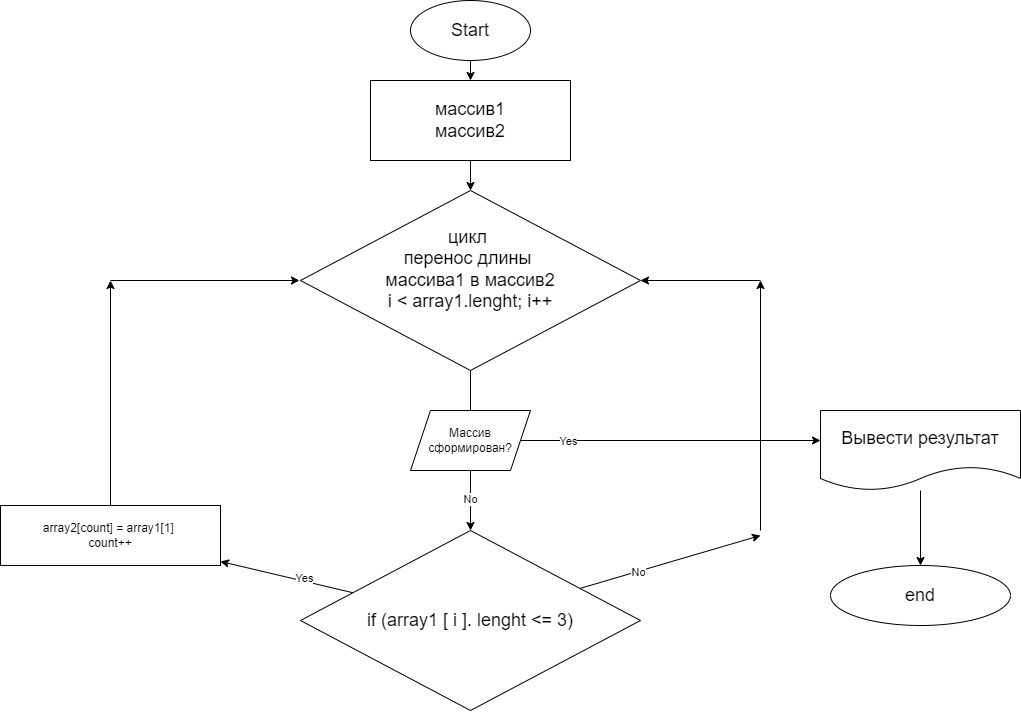

The diagram above was exported from draw.io. Its source (the exported page's mxGraphModel, read from the mxfile embedded in the PNG):
<mxGraphModel dx="1495" dy="1442" grid="1" gridSize="10" guides="1" tooltips="1" connect="1" arrows="1" fold="1" page="1" pageScale="1" pageWidth="827" pageHeight="1169" math="0" shadow="0">
  <root>
    <mxCell id="0" />
    <mxCell id="1" parent="0" />
    <mxCell id="2" value="" style="edgeStyle=none;html=1;fontSize=18;" parent="1" source="3" target="5" edge="1">
      <mxGeometry relative="1" as="geometry" />
    </mxCell>
    <mxCell id="3" value="Start" style="ellipse;whiteSpace=wrap;html=1;fontSize=18;" parent="1" vertex="1">
      <mxGeometry x="130" y="140" width="120" height="60" as="geometry" />
    </mxCell>
    <mxCell id="4" value="" style="edgeStyle=none;html=1;fontSize=18;" parent="1" source="5" edge="1">
      <mxGeometry relative="1" as="geometry">
        <mxPoint x="190" y="330" as="targetPoint" />
      </mxGeometry>
    </mxCell>
    <mxCell id="5" value="массив1&lt;br&gt;массив2" style="whiteSpace=wrap;html=1;fontSize=18;" parent="1" vertex="1">
      <mxGeometry x="90" y="220" width="200" height="80" as="geometry" />
    </mxCell>
    <mxCell id="8" value="" style="edgeStyle=none;html=1;fontSize=18;" parent="1" source="9" target="10" edge="1">
      <mxGeometry relative="1" as="geometry" />
    </mxCell>
    <mxCell id="9" value="Вывести результат" style="shape=document;whiteSpace=wrap;html=1;boundedLbl=1;fontSize=18;" parent="1" vertex="1">
      <mxGeometry x="540" y="550" width="200" height="80" as="geometry" />
    </mxCell>
    <mxCell id="10" value="end" style="ellipse;whiteSpace=wrap;html=1;fontSize=18;" parent="1" vertex="1">
      <mxGeometry x="550" y="705" width="180" height="60" as="geometry" />
    </mxCell>
    <mxCell id="26" value="" style="edgeStyle=none;html=1;" edge="1" parent="1" source="14" target="16">
      <mxGeometry relative="1" as="geometry" />
    </mxCell>
    <mxCell id="31" value="No" style="edgeLabel;html=1;align=center;verticalAlign=middle;resizable=0;points=[];" vertex="1" connectable="0" parent="26">
      <mxGeometry x="0.6042" y="-1" relative="1" as="geometry">
        <mxPoint as="offset" />
      </mxGeometry>
    </mxCell>
    <mxCell id="14" value="&lt;span style=&quot;font-size: 18px&quot;&gt;ц&lt;/span&gt;&lt;span style=&quot;font-size: 18px&quot;&gt;икл&amp;nbsp;&lt;/span&gt;&lt;span style=&quot;font-size: 18px&quot;&gt;&lt;br&gt;&lt;/span&gt;&lt;span style=&quot;font-size: 18px&quot;&gt;перенос длины &lt;br&gt;массива1 в массив2&lt;br&gt;i &amp;lt; array1.lenght; i++&lt;br&gt;&amp;nbsp;&lt;/span&gt;&lt;span style=&quot;font-size: 18px&quot;&gt;&amp;nbsp;&lt;/span&gt;" style="rhombus;whiteSpace=wrap;html=1;" vertex="1" parent="1">
      <mxGeometry x="20" y="330" width="340" height="180" as="geometry" />
    </mxCell>
    <mxCell id="18" value="" style="edgeStyle=none;html=1;" edge="1" parent="1" source="16" target="17">
      <mxGeometry relative="1" as="geometry" />
    </mxCell>
    <mxCell id="19" value="Yes" style="edgeLabel;html=1;align=center;verticalAlign=middle;resizable=0;points=[];" vertex="1" connectable="0" parent="18">
      <mxGeometry x="-0.2419" y="-3" relative="1" as="geometry">
        <mxPoint as="offset" />
      </mxGeometry>
    </mxCell>
    <mxCell id="20" style="edgeStyle=none;html=1;" edge="1" parent="1" source="16">
      <mxGeometry relative="1" as="geometry">
        <mxPoint x="480.0000000000002" y="675" as="targetPoint" />
      </mxGeometry>
    </mxCell>
    <mxCell id="21" value="No" style="edgeLabel;html=1;align=center;verticalAlign=middle;resizable=0;points=[];" vertex="1" connectable="0" parent="20">
      <mxGeometry x="-0.3554" relative="1" as="geometry">
        <mxPoint as="offset" />
      </mxGeometry>
    </mxCell>
    <mxCell id="16" value="&lt;span style=&quot;font-size: 18px&quot;&gt;if (array1 [ i ]. lenght &amp;lt;= 3)&lt;/span&gt;" style="rhombus;whiteSpace=wrap;html=1;" vertex="1" parent="1">
      <mxGeometry x="20" y="670" width="340" height="180" as="geometry" />
    </mxCell>
    <mxCell id="24" style="edgeStyle=none;html=1;" edge="1" parent="1" source="17">
      <mxGeometry relative="1" as="geometry">
        <mxPoint x="-170" y="420" as="targetPoint" />
      </mxGeometry>
    </mxCell>
    <mxCell id="17" value="array2[count] = array1[1]&amp;nbsp;&lt;br&gt;count++" style="whiteSpace=wrap;html=1;" vertex="1" parent="1">
      <mxGeometry x="-280" y="645" width="220" height="60" as="geometry" />
    </mxCell>
    <mxCell id="22" value="" style="endArrow=classic;html=1;" edge="1" parent="1">
      <mxGeometry width="50" height="50" relative="1" as="geometry">
        <mxPoint x="480" y="670" as="sourcePoint" />
        <mxPoint x="480" y="420" as="targetPoint" />
      </mxGeometry>
    </mxCell>
    <mxCell id="23" value="" style="endArrow=classic;html=1;" edge="1" parent="1">
      <mxGeometry width="50" height="50" relative="1" as="geometry">
        <mxPoint x="480" y="420" as="sourcePoint" />
        <mxPoint x="360" y="420" as="targetPoint" />
      </mxGeometry>
    </mxCell>
    <mxCell id="25" style="edgeStyle=none;html=1;" edge="1" parent="1">
      <mxGeometry relative="1" as="geometry">
        <mxPoint x="19" y="420" as="targetPoint" />
        <mxPoint x="-170" y="420" as="sourcePoint" />
      </mxGeometry>
    </mxCell>
    <mxCell id="32" style="edgeStyle=none;html=1;" edge="1" parent="1" source="30">
      <mxGeometry relative="1" as="geometry">
        <mxPoint x="540" y="580" as="targetPoint" />
      </mxGeometry>
    </mxCell>
    <mxCell id="33" value="Yes" style="edgeLabel;html=1;align=center;verticalAlign=middle;resizable=0;points=[];" vertex="1" connectable="0" parent="32">
      <mxGeometry x="-0.6944" relative="1" as="geometry">
        <mxPoint as="offset" />
      </mxGeometry>
    </mxCell>
    <mxCell id="30" value="Массив сформирован?" style="shape=parallelogram;perimeter=parallelogramPerimeter;whiteSpace=wrap;html=1;fixedSize=1;" vertex="1" parent="1">
      <mxGeometry x="130" y="550" width="120" height="60" as="geometry" />
    </mxCell>
  </root>
</mxGraphModel>